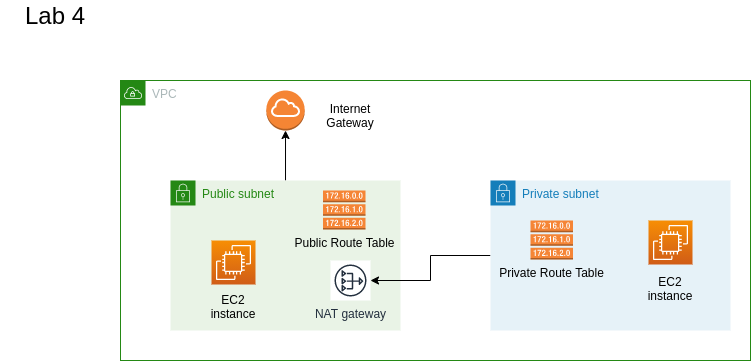

The diagram above was exported from draw.io. Its source (the exported page's mxGraphModel, read from the mxfile embedded in the PNG):
<mxGraphModel dx="1098" dy="531" grid="1" gridSize="10" guides="1" tooltips="1" connect="1" arrows="1" fold="1" page="1" pageScale="1" pageWidth="1169" pageHeight="827" math="0" shadow="0">
  <root>
    <mxCell id="0" />
    <mxCell id="1" parent="0" />
    <mxCell id="dL52dBb7ec15a0tXTD79-1" value="VPC" style="points=[[0,0],[0.25,0],[0.5,0],[0.75,0],[1,0],[1,0.25],[1,0.5],[1,0.75],[1,1],[0.75,1],[0.5,1],[0.25,1],[0,1],[0,0.75],[0,0.5],[0,0.25]];outlineConnect=0;gradientColor=none;html=1;whiteSpace=wrap;fontSize=12;fontStyle=0;container=1;pointerEvents=0;collapsible=0;recursiveResize=0;shape=mxgraph.aws4.group;grIcon=mxgraph.aws4.group_vpc;strokeColor=#248814;fillColor=none;verticalAlign=top;align=left;spacingLeft=30;fontColor=#AAB7B8;dashed=0;" parent="1" vertex="1">
      <mxGeometry x="170" y="100" width="630" height="280" as="geometry" />
    </mxCell>
    <mxCell id="dL52dBb7ec15a0tXTD79-11" style="edgeStyle=orthogonalEdgeStyle;rounded=0;orthogonalLoop=1;jettySize=auto;html=1;entryX=0.5;entryY=1;entryDx=0;entryDy=0;entryPerimeter=0;" parent="dL52dBb7ec15a0tXTD79-1" source="dL52dBb7ec15a0tXTD79-2" target="dL52dBb7ec15a0tXTD79-8" edge="1">
      <mxGeometry relative="1" as="geometry" />
    </mxCell>
    <mxCell id="dL52dBb7ec15a0tXTD79-2" value="Public subnet" style="points=[[0,0],[0.25,0],[0.5,0],[0.75,0],[1,0],[1,0.25],[1,0.5],[1,0.75],[1,1],[0.75,1],[0.5,1],[0.25,1],[0,1],[0,0.75],[0,0.5],[0,0.25]];outlineConnect=0;gradientColor=none;html=1;whiteSpace=wrap;fontSize=12;fontStyle=0;container=1;pointerEvents=0;collapsible=0;recursiveResize=0;shape=mxgraph.aws4.group;grIcon=mxgraph.aws4.group_security_group;grStroke=0;strokeColor=#248814;fillColor=#E9F3E6;verticalAlign=top;align=left;spacingLeft=30;fontColor=#248814;dashed=0;" parent="dL52dBb7ec15a0tXTD79-1" vertex="1">
      <mxGeometry x="50" y="100" width="230" height="150" as="geometry" />
    </mxCell>
    <mxCell id="dL52dBb7ec15a0tXTD79-4" value="" style="sketch=0;points=[[0,0,0],[0.25,0,0],[0.5,0,0],[0.75,0,0],[1,0,0],[0,1,0],[0.25,1,0],[0.5,1,0],[0.75,1,0],[1,1,0],[0,0.25,0],[0,0.5,0],[0,0.75,0],[1,0.25,0],[1,0.5,0],[1,0.75,0]];outlineConnect=0;fontColor=#232F3E;gradientColor=#F78E04;gradientDirection=north;fillColor=#D05C17;strokeColor=#ffffff;dashed=0;verticalLabelPosition=bottom;verticalAlign=top;align=center;html=1;fontSize=12;fontStyle=0;aspect=fixed;shape=mxgraph.aws4.resourceIcon;resIcon=mxgraph.aws4.ec2;" parent="dL52dBb7ec15a0tXTD79-2" vertex="1">
      <mxGeometry x="41" y="60" width="44" height="44" as="geometry" />
    </mxCell>
    <mxCell id="dL52dBb7ec15a0tXTD79-6" value="EC2 instance" style="text;html=1;strokeColor=none;fillColor=none;align=center;verticalAlign=middle;whiteSpace=wrap;rounded=0;" parent="dL52dBb7ec15a0tXTD79-2" vertex="1">
      <mxGeometry x="33" y="111" width="60" height="30" as="geometry" />
    </mxCell>
    <mxCell id="dL52dBb7ec15a0tXTD79-9" value="NAT gateway" style="sketch=0;outlineConnect=0;fontColor=#232F3E;gradientColor=none;strokeColor=#232F3E;fillColor=#ffffff;dashed=0;verticalLabelPosition=bottom;verticalAlign=top;align=center;html=1;fontSize=12;fontStyle=0;aspect=fixed;shape=mxgraph.aws4.resourceIcon;resIcon=mxgraph.aws4.nat_gateway;" parent="dL52dBb7ec15a0tXTD79-2" vertex="1">
      <mxGeometry x="160" y="80" width="40" height="40" as="geometry" />
    </mxCell>
    <mxCell id="dL52dBb7ec15a0tXTD79-14" value="Public Route Table" style="outlineConnect=0;dashed=0;verticalLabelPosition=bottom;verticalAlign=top;align=center;html=1;shape=mxgraph.aws3.route_table;fillColor=#F58536;gradientColor=none;" parent="dL52dBb7ec15a0tXTD79-2" vertex="1">
      <mxGeometry x="152.61" y="10" width="42.39" height="39" as="geometry" />
    </mxCell>
    <mxCell id="dL52dBb7ec15a0tXTD79-12" style="edgeStyle=orthogonalEdgeStyle;rounded=0;orthogonalLoop=1;jettySize=auto;html=1;" parent="dL52dBb7ec15a0tXTD79-1" source="dL52dBb7ec15a0tXTD79-3" target="dL52dBb7ec15a0tXTD79-9" edge="1">
      <mxGeometry relative="1" as="geometry" />
    </mxCell>
    <mxCell id="dL52dBb7ec15a0tXTD79-3" value="Private subnet" style="points=[[0,0],[0.25,0],[0.5,0],[0.75,0],[1,0],[1,0.25],[1,0.5],[1,0.75],[1,1],[0.75,1],[0.5,1],[0.25,1],[0,1],[0,0.75],[0,0.5],[0,0.25]];outlineConnect=0;gradientColor=none;html=1;whiteSpace=wrap;fontSize=12;fontStyle=0;container=1;pointerEvents=0;collapsible=0;recursiveResize=0;shape=mxgraph.aws4.group;grIcon=mxgraph.aws4.group_security_group;grStroke=0;strokeColor=#147EBA;fillColor=#E6F2F8;verticalAlign=top;align=left;spacingLeft=30;fontColor=#147EBA;dashed=0;" parent="dL52dBb7ec15a0tXTD79-1" vertex="1">
      <mxGeometry x="370" y="100" width="240" height="150" as="geometry" />
    </mxCell>
    <mxCell id="dL52dBb7ec15a0tXTD79-5" value="" style="sketch=0;points=[[0,0,0],[0.25,0,0],[0.5,0,0],[0.75,0,0],[1,0,0],[0,1,0],[0.25,1,0],[0.5,1,0],[0.75,1,0],[1,1,0],[0,0.25,0],[0,0.5,0],[0,0.75,0],[1,0.25,0],[1,0.5,0],[1,0.75,0]];outlineConnect=0;fontColor=#232F3E;gradientColor=#F78E04;gradientDirection=north;fillColor=#D05C17;strokeColor=#ffffff;dashed=0;verticalLabelPosition=bottom;verticalAlign=top;align=center;html=1;fontSize=12;fontStyle=0;aspect=fixed;shape=mxgraph.aws4.resourceIcon;resIcon=mxgraph.aws4.ec2;" parent="dL52dBb7ec15a0tXTD79-3" vertex="1">
      <mxGeometry x="158" y="40" width="44" height="44" as="geometry" />
    </mxCell>
    <mxCell id="dL52dBb7ec15a0tXTD79-7" value="EC2 instance" style="text;html=1;strokeColor=none;fillColor=none;align=center;verticalAlign=middle;whiteSpace=wrap;rounded=0;" parent="dL52dBb7ec15a0tXTD79-3" vertex="1">
      <mxGeometry x="150" y="93" width="60" height="30" as="geometry" />
    </mxCell>
    <mxCell id="dL52dBb7ec15a0tXTD79-13" value="Private Route Table" style="outlineConnect=0;dashed=0;verticalLabelPosition=bottom;verticalAlign=top;align=center;html=1;shape=mxgraph.aws3.route_table;fillColor=#F58536;gradientColor=none;" parent="dL52dBb7ec15a0tXTD79-3" vertex="1">
      <mxGeometry x="40" y="40" width="42.39" height="39" as="geometry" />
    </mxCell>
    <mxCell id="dL52dBb7ec15a0tXTD79-8" value="" style="outlineConnect=0;dashed=0;verticalLabelPosition=bottom;verticalAlign=top;align=center;html=1;shape=mxgraph.aws3.internet_gateway;fillColor=#F58534;gradientColor=none;" parent="dL52dBb7ec15a0tXTD79-1" vertex="1">
      <mxGeometry x="145.84" y="10" width="38.33" height="40" as="geometry" />
    </mxCell>
    <mxCell id="dL52dBb7ec15a0tXTD79-16" value="Internet Gateway" style="text;html=1;strokeColor=none;fillColor=none;align=center;verticalAlign=middle;whiteSpace=wrap;rounded=0;" parent="dL52dBb7ec15a0tXTD79-1" vertex="1">
      <mxGeometry x="200" y="20" width="60" height="30" as="geometry" />
    </mxCell>
    <mxCell id="dL52dBb7ec15a0tXTD79-15" value="&lt;font style=&quot;font-size: 24px;&quot;&gt;Lab 4&lt;/font&gt;" style="text;html=1;strokeColor=none;fillColor=none;align=center;verticalAlign=middle;whiteSpace=wrap;rounded=0;" parent="1" vertex="1">
      <mxGeometry x="50" y="20" width="110" height="30" as="geometry" />
    </mxCell>
  </root>
</mxGraphModel>